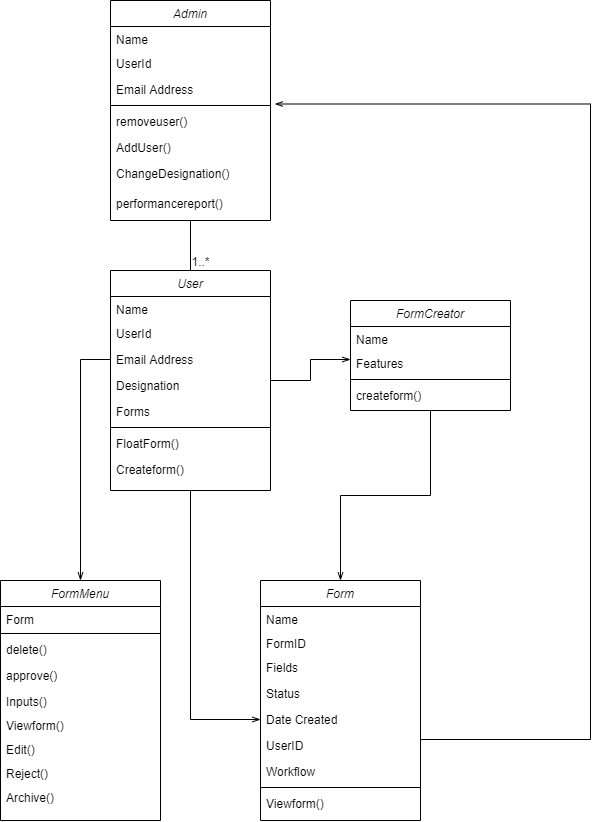

The diagram above was exported from draw.io. Its source (the exported page's mxGraphModel, read from the mxfile embedded in the PNG):
<mxGraphModel dx="1008" dy="523" grid="1" gridSize="10" guides="1" tooltips="1" connect="1" arrows="1" fold="1" page="1" pageScale="1" pageWidth="827" pageHeight="1169" background="none" math="0" shadow="0">
  <root>
    <mxCell id="WIyWlLk6GJQsqaUBKTNV-0" />
    <mxCell id="WIyWlLk6GJQsqaUBKTNV-1" parent="WIyWlLk6GJQsqaUBKTNV-0" />
    <mxCell id="wAq-4Jb0zyM67p6pEnMd-65" style="edgeStyle=orthogonalEdgeStyle;rounded=0;orthogonalLoop=1;jettySize=auto;html=1;entryX=0;entryY=0.5;entryDx=0;entryDy=0;endArrow=openThin;endFill=0;" edge="1" parent="WIyWlLk6GJQsqaUBKTNV-1" source="zkfFHV4jXpPFQw0GAbJ--0">
      <mxGeometry relative="1" as="geometry">
        <mxPoint x="370" y="418.9999999999999" as="targetPoint" />
      </mxGeometry>
    </mxCell>
    <mxCell id="wAq-4Jb0zyM67p6pEnMd-74" style="edgeStyle=orthogonalEdgeStyle;rounded=0;orthogonalLoop=1;jettySize=auto;html=1;entryX=0;entryY=0.5;entryDx=0;entryDy=0;endArrow=openThin;endFill=0;" edge="1" parent="WIyWlLk6GJQsqaUBKTNV-1" source="zkfFHV4jXpPFQw0GAbJ--0" target="wAq-4Jb0zyM67p6pEnMd-38">
      <mxGeometry relative="1" as="geometry" />
    </mxCell>
    <mxCell id="zkfFHV4jXpPFQw0GAbJ--0" value="User" style="swimlane;fontStyle=2;align=center;verticalAlign=top;childLayout=stackLayout;horizontal=1;startSize=26;horizontalStack=0;resizeParent=1;resizeLast=0;collapsible=1;marginBottom=0;rounded=0;shadow=0;strokeWidth=1;" parent="WIyWlLk6GJQsqaUBKTNV-1" vertex="1">
      <mxGeometry x="130" y="330" width="160" height="220" as="geometry">
        <mxRectangle x="230" y="140" width="160" height="26" as="alternateBounds" />
      </mxGeometry>
    </mxCell>
    <mxCell id="zkfFHV4jXpPFQw0GAbJ--1" value="Name" style="text;align=left;verticalAlign=top;spacingLeft=4;spacingRight=4;overflow=hidden;rotatable=0;points=[[0,0.5],[1,0.5]];portConstraint=eastwest;" parent="zkfFHV4jXpPFQw0GAbJ--0" vertex="1">
      <mxGeometry y="26" width="160" height="24" as="geometry" />
    </mxCell>
    <mxCell id="zkfFHV4jXpPFQw0GAbJ--2" value="UserId" style="text;align=left;verticalAlign=top;spacingLeft=4;spacingRight=4;overflow=hidden;rotatable=0;points=[[0,0.5],[1,0.5]];portConstraint=eastwest;rounded=0;shadow=0;html=0;" parent="zkfFHV4jXpPFQw0GAbJ--0" vertex="1">
      <mxGeometry y="50" width="160" height="26" as="geometry" />
    </mxCell>
    <mxCell id="wAq-4Jb0zyM67p6pEnMd-3" value="Email Address" style="text;align=left;verticalAlign=top;spacingLeft=4;spacingRight=4;overflow=hidden;rotatable=0;points=[[0,0.5],[1,0.5]];portConstraint=eastwest;rounded=0;shadow=0;html=0;" vertex="1" parent="zkfFHV4jXpPFQw0GAbJ--0">
      <mxGeometry y="76" width="160" height="26" as="geometry" />
    </mxCell>
    <mxCell id="wAq-4Jb0zyM67p6pEnMd-64" value="Designation" style="text;align=left;verticalAlign=top;spacingLeft=4;spacingRight=4;overflow=hidden;rotatable=0;points=[[0,0.5],[1,0.5]];portConstraint=eastwest;rounded=0;shadow=0;html=0;" vertex="1" parent="zkfFHV4jXpPFQw0GAbJ--0">
      <mxGeometry y="102" width="160" height="26" as="geometry" />
    </mxCell>
    <mxCell id="zkfFHV4jXpPFQw0GAbJ--3" value="Forms" style="text;align=left;verticalAlign=top;spacingLeft=4;spacingRight=4;overflow=hidden;rotatable=0;points=[[0,0.5],[1,0.5]];portConstraint=eastwest;rounded=0;shadow=0;html=0;" parent="zkfFHV4jXpPFQw0GAbJ--0" vertex="1">
      <mxGeometry y="128" width="160" height="26" as="geometry" />
    </mxCell>
    <mxCell id="zkfFHV4jXpPFQw0GAbJ--4" value="" style="line;html=1;strokeWidth=1;align=left;verticalAlign=middle;spacingTop=-1;spacingLeft=3;spacingRight=3;rotatable=0;labelPosition=right;points=[];portConstraint=eastwest;" parent="zkfFHV4jXpPFQw0GAbJ--0" vertex="1">
      <mxGeometry y="154" width="160" height="6" as="geometry" />
    </mxCell>
    <mxCell id="wAq-4Jb0zyM67p6pEnMd-10" value="FloatForm()" style="text;align=left;verticalAlign=top;spacingLeft=4;spacingRight=4;overflow=hidden;rotatable=0;points=[[0,0.5],[1,0.5]];portConstraint=eastwest;rounded=0;shadow=0;html=0;" vertex="1" parent="zkfFHV4jXpPFQw0GAbJ--0">
      <mxGeometry y="160" width="160" height="26" as="geometry" />
    </mxCell>
    <mxCell id="wAq-4Jb0zyM67p6pEnMd-86" value="Createform()" style="text;align=left;verticalAlign=top;spacingLeft=4;spacingRight=4;overflow=hidden;rotatable=0;points=[[0,0.5],[1,0.5]];portConstraint=eastwest;rounded=0;shadow=0;html=0;" vertex="1" parent="zkfFHV4jXpPFQw0GAbJ--0">
      <mxGeometry y="186" width="160" height="22" as="geometry" />
    </mxCell>
    <mxCell id="wAq-4Jb0zyM67p6pEnMd-58" style="edgeStyle=orthogonalEdgeStyle;orthogonalLoop=1;jettySize=auto;html=1;entryX=0.5;entryY=0;entryDx=0;entryDy=0;rounded=0;endArrow=none;endFill=0;" edge="1" parent="WIyWlLk6GJQsqaUBKTNV-1" source="wAq-4Jb0zyM67p6pEnMd-12" target="zkfFHV4jXpPFQw0GAbJ--0">
      <mxGeometry relative="1" as="geometry" />
    </mxCell>
    <mxCell id="wAq-4Jb0zyM67p6pEnMd-59" value="1..*" style="text;html=1;align=center;verticalAlign=middle;resizable=0;points=[];labelBackgroundColor=#ffffff;" vertex="1" connectable="0" parent="wAq-4Jb0zyM67p6pEnMd-58">
      <mxGeometry x="0.745" relative="1" as="geometry">
        <mxPoint x="10" y="-3" as="offset" />
      </mxGeometry>
    </mxCell>
    <mxCell id="wAq-4Jb0zyM67p6pEnMd-79" value="1..*" style="text;html=1;align=center;verticalAlign=middle;resizable=0;points=[];labelBackgroundColor=#ffffff;" vertex="1" connectable="0" parent="wAq-4Jb0zyM67p6pEnMd-58">
      <mxGeometry x="0.745" relative="1" as="geometry">
        <mxPoint x="160" y="330" as="offset" />
      </mxGeometry>
    </mxCell>
    <mxCell id="wAq-4Jb0zyM67p6pEnMd-12" value="Admin" style="swimlane;fontStyle=2;align=center;verticalAlign=top;childLayout=stackLayout;horizontal=1;startSize=26;horizontalStack=0;resizeParent=1;resizeLast=0;collapsible=1;marginBottom=0;rounded=0;shadow=0;strokeWidth=1;" vertex="1" parent="WIyWlLk6GJQsqaUBKTNV-1">
      <mxGeometry x="130" y="60" width="160" height="220" as="geometry">
        <mxRectangle x="230" y="140" width="160" height="26" as="alternateBounds" />
      </mxGeometry>
    </mxCell>
    <mxCell id="wAq-4Jb0zyM67p6pEnMd-13" value="Name" style="text;align=left;verticalAlign=top;spacingLeft=4;spacingRight=4;overflow=hidden;rotatable=0;points=[[0,0.5],[1,0.5]];portConstraint=eastwest;" vertex="1" parent="wAq-4Jb0zyM67p6pEnMd-12">
      <mxGeometry y="26" width="160" height="24" as="geometry" />
    </mxCell>
    <mxCell id="wAq-4Jb0zyM67p6pEnMd-49" value="UserId" style="text;align=left;verticalAlign=top;spacingLeft=4;spacingRight=4;overflow=hidden;rotatable=0;points=[[0,0.5],[1,0.5]];portConstraint=eastwest;rounded=0;shadow=0;html=0;" vertex="1" parent="wAq-4Jb0zyM67p6pEnMd-12">
      <mxGeometry y="50" width="160" height="26" as="geometry" />
    </mxCell>
    <mxCell id="wAq-4Jb0zyM67p6pEnMd-15" value="Email Address" style="text;align=left;verticalAlign=top;spacingLeft=4;spacingRight=4;overflow=hidden;rotatable=0;points=[[0,0.5],[1,0.5]];portConstraint=eastwest;rounded=0;shadow=0;html=0;" vertex="1" parent="wAq-4Jb0zyM67p6pEnMd-12">
      <mxGeometry y="76" width="160" height="26" as="geometry" />
    </mxCell>
    <mxCell id="wAq-4Jb0zyM67p6pEnMd-18" value="" style="line;html=1;strokeWidth=1;align=left;verticalAlign=middle;spacingTop=-1;spacingLeft=3;spacingRight=3;rotatable=0;labelPosition=right;points=[];portConstraint=eastwest;" vertex="1" parent="wAq-4Jb0zyM67p6pEnMd-12">
      <mxGeometry y="102" width="160" height="6" as="geometry" />
    </mxCell>
    <mxCell id="wAq-4Jb0zyM67p6pEnMd-82" value="removeuser()" style="text;align=left;verticalAlign=top;spacingLeft=4;spacingRight=4;overflow=hidden;rotatable=0;points=[[0,0.5],[1,0.5]];portConstraint=eastwest;rounded=0;shadow=0;html=0;" vertex="1" parent="wAq-4Jb0zyM67p6pEnMd-12">
      <mxGeometry y="108" width="160" height="26" as="geometry" />
    </mxCell>
    <mxCell id="wAq-4Jb0zyM67p6pEnMd-19" value="AddUser()" style="text;align=left;verticalAlign=top;spacingLeft=4;spacingRight=4;overflow=hidden;rotatable=0;points=[[0,0.5],[1,0.5]];portConstraint=eastwest;rounded=0;shadow=0;html=0;" vertex="1" parent="wAq-4Jb0zyM67p6pEnMd-12">
      <mxGeometry y="134" width="160" height="26" as="geometry" />
    </mxCell>
    <mxCell id="wAq-4Jb0zyM67p6pEnMd-20" value="ChangeDesignation()" style="text;align=left;verticalAlign=top;spacingLeft=4;spacingRight=4;overflow=hidden;rotatable=0;points=[[0,0.5],[1,0.5]];portConstraint=eastwest;rounded=0;shadow=0;html=0;" vertex="1" parent="wAq-4Jb0zyM67p6pEnMd-12">
      <mxGeometry y="160" width="160" height="30" as="geometry" />
    </mxCell>
    <mxCell id="wAq-4Jb0zyM67p6pEnMd-83" value="performancereport()" style="text;align=left;verticalAlign=top;spacingLeft=4;spacingRight=4;overflow=hidden;rotatable=0;points=[[0,0.5],[1,0.5]];portConstraint=eastwest;rounded=0;shadow=0;html=0;" vertex="1" parent="wAq-4Jb0zyM67p6pEnMd-12">
      <mxGeometry y="190" width="160" height="30" as="geometry" />
    </mxCell>
    <mxCell id="wAq-4Jb0zyM67p6pEnMd-75" style="edgeStyle=orthogonalEdgeStyle;rounded=0;orthogonalLoop=1;jettySize=auto;html=1;entryX=0.5;entryY=0;entryDx=0;entryDy=0;endArrow=openThin;endFill=0;" edge="1" parent="WIyWlLk6GJQsqaUBKTNV-1" source="wAq-4Jb0zyM67p6pEnMd-21" target="wAq-4Jb0zyM67p6pEnMd-31">
      <mxGeometry relative="1" as="geometry" />
    </mxCell>
    <mxCell id="wAq-4Jb0zyM67p6pEnMd-21" value="FormCreator" style="swimlane;fontStyle=2;align=center;verticalAlign=top;childLayout=stackLayout;horizontal=1;startSize=26;horizontalStack=0;resizeParent=1;resizeLast=0;collapsible=1;marginBottom=0;rounded=0;shadow=0;strokeWidth=1;" vertex="1" parent="WIyWlLk6GJQsqaUBKTNV-1">
      <mxGeometry x="370" y="360" width="160" height="110" as="geometry">
        <mxRectangle x="230" y="140" width="160" height="26" as="alternateBounds" />
      </mxGeometry>
    </mxCell>
    <mxCell id="wAq-4Jb0zyM67p6pEnMd-22" value="Name" style="text;align=left;verticalAlign=top;spacingLeft=4;spacingRight=4;overflow=hidden;rotatable=0;points=[[0,0.5],[1,0.5]];portConstraint=eastwest;" vertex="1" parent="wAq-4Jb0zyM67p6pEnMd-21">
      <mxGeometry y="26" width="160" height="24" as="geometry" />
    </mxCell>
    <mxCell id="wAq-4Jb0zyM67p6pEnMd-26" value="Features" style="text;align=left;verticalAlign=top;spacingLeft=4;spacingRight=4;overflow=hidden;rotatable=0;points=[[0,0.5],[1,0.5]];portConstraint=eastwest;rounded=0;shadow=0;html=0;" vertex="1" parent="wAq-4Jb0zyM67p6pEnMd-21">
      <mxGeometry y="50" width="160" height="26" as="geometry" />
    </mxCell>
    <mxCell id="wAq-4Jb0zyM67p6pEnMd-27" value="" style="line;html=1;strokeWidth=1;align=left;verticalAlign=middle;spacingTop=-1;spacingLeft=3;spacingRight=3;rotatable=0;labelPosition=right;points=[];portConstraint=eastwest;" vertex="1" parent="wAq-4Jb0zyM67p6pEnMd-21">
      <mxGeometry y="76" width="160" height="6" as="geometry" />
    </mxCell>
    <mxCell id="wAq-4Jb0zyM67p6pEnMd-81" value="createform()&#10;" style="text;align=left;verticalAlign=top;spacingLeft=4;spacingRight=4;overflow=hidden;rotatable=0;points=[[0,0.5],[1,0.5]];portConstraint=eastwest;rounded=0;shadow=0;html=0;" vertex="1" parent="wAq-4Jb0zyM67p6pEnMd-21">
      <mxGeometry y="82" width="160" height="26" as="geometry" />
    </mxCell>
    <mxCell id="wAq-4Jb0zyM67p6pEnMd-31" value="Form" style="swimlane;fontStyle=2;align=center;verticalAlign=top;childLayout=stackLayout;horizontal=1;startSize=26;horizontalStack=0;resizeParent=1;resizeLast=0;collapsible=1;marginBottom=0;rounded=0;shadow=0;strokeWidth=1;" vertex="1" parent="WIyWlLk6GJQsqaUBKTNV-1">
      <mxGeometry x="280" y="640" width="160" height="240" as="geometry">
        <mxRectangle x="230" y="140" width="160" height="26" as="alternateBounds" />
      </mxGeometry>
    </mxCell>
    <mxCell id="wAq-4Jb0zyM67p6pEnMd-32" value="Name" style="text;align=left;verticalAlign=top;spacingLeft=4;spacingRight=4;overflow=hidden;rotatable=0;points=[[0,0.5],[1,0.5]];portConstraint=eastwest;" vertex="1" parent="wAq-4Jb0zyM67p6pEnMd-31">
      <mxGeometry y="26" width="160" height="24" as="geometry" />
    </mxCell>
    <mxCell id="wAq-4Jb0zyM67p6pEnMd-48" value="FormID" style="text;align=left;verticalAlign=top;spacingLeft=4;spacingRight=4;overflow=hidden;rotatable=0;points=[[0,0.5],[1,0.5]];portConstraint=eastwest;" vertex="1" parent="wAq-4Jb0zyM67p6pEnMd-31">
      <mxGeometry y="50" width="160" height="24" as="geometry" />
    </mxCell>
    <mxCell id="wAq-4Jb0zyM67p6pEnMd-33" value="Fields" style="text;align=left;verticalAlign=top;spacingLeft=4;spacingRight=4;overflow=hidden;rotatable=0;points=[[0,0.5],[1,0.5]];portConstraint=eastwest;rounded=0;shadow=0;html=0;" vertex="1" parent="wAq-4Jb0zyM67p6pEnMd-31">
      <mxGeometry y="74" width="160" height="26" as="geometry" />
    </mxCell>
    <mxCell id="wAq-4Jb0zyM67p6pEnMd-36" value="Status" style="text;align=left;verticalAlign=top;spacingLeft=4;spacingRight=4;overflow=hidden;rotatable=0;points=[[0,0.5],[1,0.5]];portConstraint=eastwest;rounded=0;shadow=0;html=0;" vertex="1" parent="wAq-4Jb0zyM67p6pEnMd-31">
      <mxGeometry y="100" width="160" height="26" as="geometry" />
    </mxCell>
    <mxCell id="wAq-4Jb0zyM67p6pEnMd-38" value="Date Created" style="text;align=left;verticalAlign=top;spacingLeft=4;spacingRight=4;overflow=hidden;rotatable=0;points=[[0,0.5],[1,0.5]];portConstraint=eastwest;rounded=0;shadow=0;html=0;" vertex="1" parent="wAq-4Jb0zyM67p6pEnMd-31">
      <mxGeometry y="126" width="160" height="26" as="geometry" />
    </mxCell>
    <mxCell id="wAq-4Jb0zyM67p6pEnMd-37" value="UserID" style="text;align=left;verticalAlign=top;spacingLeft=4;spacingRight=4;overflow=hidden;rotatable=0;points=[[0,0.5],[1,0.5]];portConstraint=eastwest;rounded=0;shadow=0;html=0;" vertex="1" parent="wAq-4Jb0zyM67p6pEnMd-31">
      <mxGeometry y="152" width="160" height="26" as="geometry" />
    </mxCell>
    <mxCell id="wAq-4Jb0zyM67p6pEnMd-34" value="Workflow" style="text;align=left;verticalAlign=top;spacingLeft=4;spacingRight=4;overflow=hidden;rotatable=0;points=[[0,0.5],[1,0.5]];portConstraint=eastwest;rounded=0;shadow=0;html=0;" vertex="1" parent="wAq-4Jb0zyM67p6pEnMd-31">
      <mxGeometry y="178" width="160" height="26" as="geometry" />
    </mxCell>
    <mxCell id="wAq-4Jb0zyM67p6pEnMd-35" value="" style="line;html=1;strokeWidth=1;align=left;verticalAlign=middle;spacingTop=-1;spacingLeft=3;spacingRight=3;rotatable=0;labelPosition=right;points=[];portConstraint=eastwest;" vertex="1" parent="wAq-4Jb0zyM67p6pEnMd-31">
      <mxGeometry y="204" width="160" height="6" as="geometry" />
    </mxCell>
    <mxCell id="wAq-4Jb0zyM67p6pEnMd-87" value="Viewform()" style="text;align=left;verticalAlign=top;spacingLeft=4;spacingRight=4;overflow=hidden;rotatable=0;points=[[0,0.5],[1,0.5]];portConstraint=eastwest;rounded=0;shadow=0;html=0;" vertex="1" parent="wAq-4Jb0zyM67p6pEnMd-31">
      <mxGeometry y="210" width="160" height="26" as="geometry" />
    </mxCell>
    <mxCell id="wAq-4Jb0zyM67p6pEnMd-85" style="edgeStyle=orthogonalEdgeStyle;rounded=0;orthogonalLoop=1;jettySize=auto;html=1;exitX=1;exitY=0.5;exitDx=0;exitDy=0;entryX=1.027;entryY=-0.173;entryDx=0;entryDy=0;entryPerimeter=0;endArrow=openThin;endFill=0;" edge="1" parent="WIyWlLk6GJQsqaUBKTNV-1" source="wAq-4Jb0zyM67p6pEnMd-38" target="wAq-4Jb0zyM67p6pEnMd-82">
      <mxGeometry relative="1" as="geometry">
        <Array as="points">
          <mxPoint x="610" y="799" />
          <mxPoint x="610" y="164" />
        </Array>
      </mxGeometry>
    </mxCell>
    <mxCell id="wAq-4Jb0zyM67p6pEnMd-91" value="FormMenu" style="swimlane;fontStyle=2;align=center;verticalAlign=top;childLayout=stackLayout;horizontal=1;startSize=26;horizontalStack=0;resizeParent=1;resizeLast=0;collapsible=1;marginBottom=0;rounded=0;shadow=0;strokeWidth=1;" vertex="1" parent="WIyWlLk6GJQsqaUBKTNV-1">
      <mxGeometry x="20" y="640" width="160" height="240" as="geometry">
        <mxRectangle x="230" y="140" width="160" height="26" as="alternateBounds" />
      </mxGeometry>
    </mxCell>
    <mxCell id="wAq-4Jb0zyM67p6pEnMd-92" value="Form" style="text;align=left;verticalAlign=top;spacingLeft=4;spacingRight=4;overflow=hidden;rotatable=0;points=[[0,0.5],[1,0.5]];portConstraint=eastwest;" vertex="1" parent="wAq-4Jb0zyM67p6pEnMd-91">
      <mxGeometry y="26" width="160" height="24" as="geometry" />
    </mxCell>
    <mxCell id="wAq-4Jb0zyM67p6pEnMd-99" value="" style="line;html=1;strokeWidth=1;align=left;verticalAlign=middle;spacingTop=-1;spacingLeft=3;spacingRight=3;rotatable=0;labelPosition=right;points=[];portConstraint=eastwest;" vertex="1" parent="wAq-4Jb0zyM67p6pEnMd-91">
      <mxGeometry y="50" width="160" height="6" as="geometry" />
    </mxCell>
    <mxCell id="wAq-4Jb0zyM67p6pEnMd-100" value="delete()" style="text;align=left;verticalAlign=top;spacingLeft=4;spacingRight=4;overflow=hidden;rotatable=0;points=[[0,0.5],[1,0.5]];portConstraint=eastwest;rounded=0;shadow=0;html=0;" vertex="1" parent="wAq-4Jb0zyM67p6pEnMd-91">
      <mxGeometry y="56" width="160" height="26" as="geometry" />
    </mxCell>
    <mxCell id="wAq-4Jb0zyM67p6pEnMd-101" value="approve()" style="text;align=left;verticalAlign=top;spacingLeft=4;spacingRight=4;overflow=hidden;rotatable=0;points=[[0,0.5],[1,0.5]];portConstraint=eastwest;rounded=0;shadow=0;html=0;" vertex="1" parent="wAq-4Jb0zyM67p6pEnMd-91">
      <mxGeometry y="82" width="160" height="26" as="geometry" />
    </mxCell>
    <mxCell id="wAq-4Jb0zyM67p6pEnMd-102" value="Inputs()" style="text;align=left;verticalAlign=top;spacingLeft=4;spacingRight=4;overflow=hidden;rotatable=0;points=[[0,0.5],[1,0.5]];portConstraint=eastwest;rounded=0;shadow=0;html=0;" vertex="1" parent="wAq-4Jb0zyM67p6pEnMd-91">
      <mxGeometry y="108" width="160" height="24" as="geometry" />
    </mxCell>
    <mxCell id="wAq-4Jb0zyM67p6pEnMd-103" value="Viewform()" style="text;align=left;verticalAlign=top;spacingLeft=4;spacingRight=4;overflow=hidden;rotatable=0;points=[[0,0.5],[1,0.5]];portConstraint=eastwest;rounded=0;shadow=0;html=0;" vertex="1" parent="wAq-4Jb0zyM67p6pEnMd-91">
      <mxGeometry y="132" width="160" height="24" as="geometry" />
    </mxCell>
    <mxCell id="wAq-4Jb0zyM67p6pEnMd-104" value="Edit()" style="text;align=left;verticalAlign=top;spacingLeft=4;spacingRight=4;overflow=hidden;rotatable=0;points=[[0,0.5],[1,0.5]];portConstraint=eastwest;rounded=0;shadow=0;html=0;" vertex="1" parent="wAq-4Jb0zyM67p6pEnMd-91">
      <mxGeometry y="156" width="160" height="24" as="geometry" />
    </mxCell>
    <mxCell id="wAq-4Jb0zyM67p6pEnMd-105" value="Reject()" style="text;align=left;verticalAlign=top;spacingLeft=4;spacingRight=4;overflow=hidden;rotatable=0;points=[[0,0.5],[1,0.5]];portConstraint=eastwest;rounded=0;shadow=0;html=0;" vertex="1" parent="wAq-4Jb0zyM67p6pEnMd-91">
      <mxGeometry y="180" width="160" height="24" as="geometry" />
    </mxCell>
    <mxCell id="wAq-4Jb0zyM67p6pEnMd-106" value="Archive()" style="text;align=left;verticalAlign=top;spacingLeft=4;spacingRight=4;overflow=hidden;rotatable=0;points=[[0,0.5],[1,0.5]];portConstraint=eastwest;rounded=0;shadow=0;html=0;" vertex="1" parent="wAq-4Jb0zyM67p6pEnMd-91">
      <mxGeometry y="204" width="160" height="24" as="geometry" />
    </mxCell>
    <mxCell id="wAq-4Jb0zyM67p6pEnMd-107" style="edgeStyle=orthogonalEdgeStyle;rounded=0;orthogonalLoop=1;jettySize=auto;html=1;entryX=0.5;entryY=0;entryDx=0;entryDy=0;endArrow=openThin;endFill=0;" edge="1" parent="WIyWlLk6GJQsqaUBKTNV-1" source="wAq-4Jb0zyM67p6pEnMd-3" target="wAq-4Jb0zyM67p6pEnMd-91">
      <mxGeometry relative="1" as="geometry" />
    </mxCell>
  </root>
</mxGraphModel>